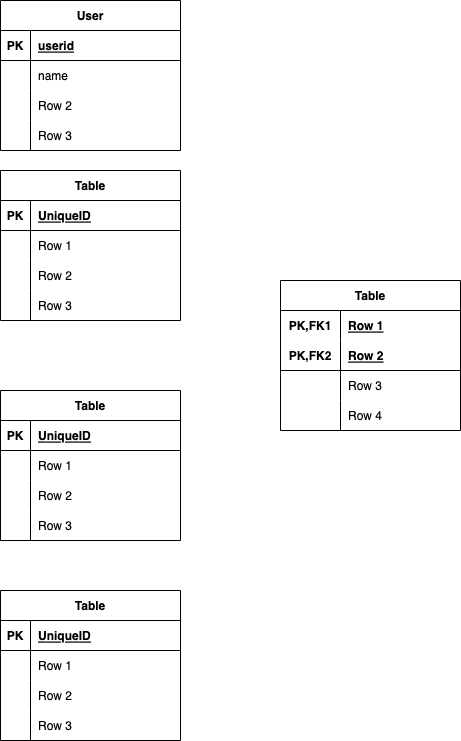

The diagram above was exported from draw.io. Its source (the exported page's mxGraphModel, read from the mxfile embedded in the PNG):
<mxGraphModel dx="976" dy="797" grid="1" gridSize="10" guides="1" tooltips="1" connect="1" arrows="1" fold="1" page="1" pageScale="1" pageWidth="850" pageHeight="1100" math="0" shadow="0">
  <root>
    <mxCell id="0" />
    <mxCell id="1" parent="0" />
    <mxCell id="2" value="User" style="shape=table;startSize=30;container=1;collapsible=1;childLayout=tableLayout;fixedRows=1;rowLines=0;fontStyle=1;align=center;resizeLast=1;" vertex="1" parent="1">
      <mxGeometry x="50" y="20" width="180" height="150" as="geometry" />
    </mxCell>
    <mxCell id="3" value="" style="shape=tableRow;horizontal=0;startSize=0;swimlaneHead=0;swimlaneBody=0;fillColor=none;collapsible=0;dropTarget=0;points=[[0,0.5],[1,0.5]];portConstraint=eastwest;top=0;left=0;right=0;bottom=1;" vertex="1" parent="2">
      <mxGeometry y="30" width="180" height="30" as="geometry" />
    </mxCell>
    <mxCell id="4" value="PK" style="shape=partialRectangle;connectable=0;fillColor=none;top=0;left=0;bottom=0;right=0;fontStyle=1;overflow=hidden;" vertex="1" parent="3">
      <mxGeometry width="30" height="30" as="geometry">
        <mxRectangle width="30" height="30" as="alternateBounds" />
      </mxGeometry>
    </mxCell>
    <mxCell id="5" value="userid" style="shape=partialRectangle;connectable=0;fillColor=none;top=0;left=0;bottom=0;right=0;align=left;spacingLeft=6;fontStyle=5;overflow=hidden;" vertex="1" parent="3">
      <mxGeometry x="30" width="150" height="30" as="geometry">
        <mxRectangle width="150" height="30" as="alternateBounds" />
      </mxGeometry>
    </mxCell>
    <mxCell id="6" value="" style="shape=tableRow;horizontal=0;startSize=0;swimlaneHead=0;swimlaneBody=0;fillColor=none;collapsible=0;dropTarget=0;points=[[0,0.5],[1,0.5]];portConstraint=eastwest;top=0;left=0;right=0;bottom=0;" vertex="1" parent="2">
      <mxGeometry y="60" width="180" height="30" as="geometry" />
    </mxCell>
    <mxCell id="7" value="" style="shape=partialRectangle;connectable=0;fillColor=none;top=0;left=0;bottom=0;right=0;editable=1;overflow=hidden;" vertex="1" parent="6">
      <mxGeometry width="30" height="30" as="geometry">
        <mxRectangle width="30" height="30" as="alternateBounds" />
      </mxGeometry>
    </mxCell>
    <mxCell id="8" value="name" style="shape=partialRectangle;connectable=0;fillColor=none;top=0;left=0;bottom=0;right=0;align=left;spacingLeft=6;overflow=hidden;" vertex="1" parent="6">
      <mxGeometry x="30" width="150" height="30" as="geometry">
        <mxRectangle width="150" height="30" as="alternateBounds" />
      </mxGeometry>
    </mxCell>
    <mxCell id="9" value="" style="shape=tableRow;horizontal=0;startSize=0;swimlaneHead=0;swimlaneBody=0;fillColor=none;collapsible=0;dropTarget=0;points=[[0,0.5],[1,0.5]];portConstraint=eastwest;top=0;left=0;right=0;bottom=0;" vertex="1" parent="2">
      <mxGeometry y="90" width="180" height="30" as="geometry" />
    </mxCell>
    <mxCell id="10" value="" style="shape=partialRectangle;connectable=0;fillColor=none;top=0;left=0;bottom=0;right=0;editable=1;overflow=hidden;" vertex="1" parent="9">
      <mxGeometry width="30" height="30" as="geometry">
        <mxRectangle width="30" height="30" as="alternateBounds" />
      </mxGeometry>
    </mxCell>
    <mxCell id="11" value="Row 2" style="shape=partialRectangle;connectable=0;fillColor=none;top=0;left=0;bottom=0;right=0;align=left;spacingLeft=6;overflow=hidden;" vertex="1" parent="9">
      <mxGeometry x="30" width="150" height="30" as="geometry">
        <mxRectangle width="150" height="30" as="alternateBounds" />
      </mxGeometry>
    </mxCell>
    <mxCell id="12" value="" style="shape=tableRow;horizontal=0;startSize=0;swimlaneHead=0;swimlaneBody=0;fillColor=none;collapsible=0;dropTarget=0;points=[[0,0.5],[1,0.5]];portConstraint=eastwest;top=0;left=0;right=0;bottom=0;" vertex="1" parent="2">
      <mxGeometry y="120" width="180" height="30" as="geometry" />
    </mxCell>
    <mxCell id="13" value="" style="shape=partialRectangle;connectable=0;fillColor=none;top=0;left=0;bottom=0;right=0;editable=1;overflow=hidden;" vertex="1" parent="12">
      <mxGeometry width="30" height="30" as="geometry">
        <mxRectangle width="30" height="30" as="alternateBounds" />
      </mxGeometry>
    </mxCell>
    <mxCell id="14" value="Row 3" style="shape=partialRectangle;connectable=0;fillColor=none;top=0;left=0;bottom=0;right=0;align=left;spacingLeft=6;overflow=hidden;" vertex="1" parent="12">
      <mxGeometry x="30" width="150" height="30" as="geometry">
        <mxRectangle width="150" height="30" as="alternateBounds" />
      </mxGeometry>
    </mxCell>
    <mxCell id="15" value="Table" style="shape=table;startSize=30;container=1;collapsible=1;childLayout=tableLayout;fixedRows=1;rowLines=0;fontStyle=1;align=center;resizeLast=1;" vertex="1" parent="1">
      <mxGeometry x="50" y="610" width="180" height="150" as="geometry" />
    </mxCell>
    <mxCell id="16" value="" style="shape=tableRow;horizontal=0;startSize=0;swimlaneHead=0;swimlaneBody=0;fillColor=none;collapsible=0;dropTarget=0;points=[[0,0.5],[1,0.5]];portConstraint=eastwest;top=0;left=0;right=0;bottom=1;" vertex="1" parent="15">
      <mxGeometry y="30" width="180" height="30" as="geometry" />
    </mxCell>
    <mxCell id="17" value="PK" style="shape=partialRectangle;connectable=0;fillColor=none;top=0;left=0;bottom=0;right=0;fontStyle=1;overflow=hidden;" vertex="1" parent="16">
      <mxGeometry width="30" height="30" as="geometry">
        <mxRectangle width="30" height="30" as="alternateBounds" />
      </mxGeometry>
    </mxCell>
    <mxCell id="18" value="UniqueID" style="shape=partialRectangle;connectable=0;fillColor=none;top=0;left=0;bottom=0;right=0;align=left;spacingLeft=6;fontStyle=5;overflow=hidden;" vertex="1" parent="16">
      <mxGeometry x="30" width="150" height="30" as="geometry">
        <mxRectangle width="150" height="30" as="alternateBounds" />
      </mxGeometry>
    </mxCell>
    <mxCell id="19" value="" style="shape=tableRow;horizontal=0;startSize=0;swimlaneHead=0;swimlaneBody=0;fillColor=none;collapsible=0;dropTarget=0;points=[[0,0.5],[1,0.5]];portConstraint=eastwest;top=0;left=0;right=0;bottom=0;" vertex="1" parent="15">
      <mxGeometry y="60" width="180" height="30" as="geometry" />
    </mxCell>
    <mxCell id="20" value="" style="shape=partialRectangle;connectable=0;fillColor=none;top=0;left=0;bottom=0;right=0;editable=1;overflow=hidden;" vertex="1" parent="19">
      <mxGeometry width="30" height="30" as="geometry">
        <mxRectangle width="30" height="30" as="alternateBounds" />
      </mxGeometry>
    </mxCell>
    <mxCell id="21" value="Row 1" style="shape=partialRectangle;connectable=0;fillColor=none;top=0;left=0;bottom=0;right=0;align=left;spacingLeft=6;overflow=hidden;" vertex="1" parent="19">
      <mxGeometry x="30" width="150" height="30" as="geometry">
        <mxRectangle width="150" height="30" as="alternateBounds" />
      </mxGeometry>
    </mxCell>
    <mxCell id="22" value="" style="shape=tableRow;horizontal=0;startSize=0;swimlaneHead=0;swimlaneBody=0;fillColor=none;collapsible=0;dropTarget=0;points=[[0,0.5],[1,0.5]];portConstraint=eastwest;top=0;left=0;right=0;bottom=0;" vertex="1" parent="15">
      <mxGeometry y="90" width="180" height="30" as="geometry" />
    </mxCell>
    <mxCell id="23" value="" style="shape=partialRectangle;connectable=0;fillColor=none;top=0;left=0;bottom=0;right=0;editable=1;overflow=hidden;" vertex="1" parent="22">
      <mxGeometry width="30" height="30" as="geometry">
        <mxRectangle width="30" height="30" as="alternateBounds" />
      </mxGeometry>
    </mxCell>
    <mxCell id="24" value="Row 2" style="shape=partialRectangle;connectable=0;fillColor=none;top=0;left=0;bottom=0;right=0;align=left;spacingLeft=6;overflow=hidden;" vertex="1" parent="22">
      <mxGeometry x="30" width="150" height="30" as="geometry">
        <mxRectangle width="150" height="30" as="alternateBounds" />
      </mxGeometry>
    </mxCell>
    <mxCell id="25" value="" style="shape=tableRow;horizontal=0;startSize=0;swimlaneHead=0;swimlaneBody=0;fillColor=none;collapsible=0;dropTarget=0;points=[[0,0.5],[1,0.5]];portConstraint=eastwest;top=0;left=0;right=0;bottom=0;" vertex="1" parent="15">
      <mxGeometry y="120" width="180" height="30" as="geometry" />
    </mxCell>
    <mxCell id="26" value="" style="shape=partialRectangle;connectable=0;fillColor=none;top=0;left=0;bottom=0;right=0;editable=1;overflow=hidden;" vertex="1" parent="25">
      <mxGeometry width="30" height="30" as="geometry">
        <mxRectangle width="30" height="30" as="alternateBounds" />
      </mxGeometry>
    </mxCell>
    <mxCell id="27" value="Row 3" style="shape=partialRectangle;connectable=0;fillColor=none;top=0;left=0;bottom=0;right=0;align=left;spacingLeft=6;overflow=hidden;" vertex="1" parent="25">
      <mxGeometry x="30" width="150" height="30" as="geometry">
        <mxRectangle width="150" height="30" as="alternateBounds" />
      </mxGeometry>
    </mxCell>
    <mxCell id="28" value="Table" style="shape=table;startSize=30;container=1;collapsible=1;childLayout=tableLayout;fixedRows=1;rowLines=0;fontStyle=1;align=center;resizeLast=1;" vertex="1" parent="1">
      <mxGeometry x="50" y="190" width="180" height="150" as="geometry" />
    </mxCell>
    <mxCell id="29" value="" style="shape=tableRow;horizontal=0;startSize=0;swimlaneHead=0;swimlaneBody=0;fillColor=none;collapsible=0;dropTarget=0;points=[[0,0.5],[1,0.5]];portConstraint=eastwest;top=0;left=0;right=0;bottom=1;" vertex="1" parent="28">
      <mxGeometry y="30" width="180" height="30" as="geometry" />
    </mxCell>
    <mxCell id="30" value="PK" style="shape=partialRectangle;connectable=0;fillColor=none;top=0;left=0;bottom=0;right=0;fontStyle=1;overflow=hidden;" vertex="1" parent="29">
      <mxGeometry width="30" height="30" as="geometry">
        <mxRectangle width="30" height="30" as="alternateBounds" />
      </mxGeometry>
    </mxCell>
    <mxCell id="31" value="UniqueID" style="shape=partialRectangle;connectable=0;fillColor=none;top=0;left=0;bottom=0;right=0;align=left;spacingLeft=6;fontStyle=5;overflow=hidden;" vertex="1" parent="29">
      <mxGeometry x="30" width="150" height="30" as="geometry">
        <mxRectangle width="150" height="30" as="alternateBounds" />
      </mxGeometry>
    </mxCell>
    <mxCell id="32" value="" style="shape=tableRow;horizontal=0;startSize=0;swimlaneHead=0;swimlaneBody=0;fillColor=none;collapsible=0;dropTarget=0;points=[[0,0.5],[1,0.5]];portConstraint=eastwest;top=0;left=0;right=0;bottom=0;" vertex="1" parent="28">
      <mxGeometry y="60" width="180" height="30" as="geometry" />
    </mxCell>
    <mxCell id="33" value="" style="shape=partialRectangle;connectable=0;fillColor=none;top=0;left=0;bottom=0;right=0;editable=1;overflow=hidden;" vertex="1" parent="32">
      <mxGeometry width="30" height="30" as="geometry">
        <mxRectangle width="30" height="30" as="alternateBounds" />
      </mxGeometry>
    </mxCell>
    <mxCell id="34" value="Row 1" style="shape=partialRectangle;connectable=0;fillColor=none;top=0;left=0;bottom=0;right=0;align=left;spacingLeft=6;overflow=hidden;" vertex="1" parent="32">
      <mxGeometry x="30" width="150" height="30" as="geometry">
        <mxRectangle width="150" height="30" as="alternateBounds" />
      </mxGeometry>
    </mxCell>
    <mxCell id="35" value="" style="shape=tableRow;horizontal=0;startSize=0;swimlaneHead=0;swimlaneBody=0;fillColor=none;collapsible=0;dropTarget=0;points=[[0,0.5],[1,0.5]];portConstraint=eastwest;top=0;left=0;right=0;bottom=0;" vertex="1" parent="28">
      <mxGeometry y="90" width="180" height="30" as="geometry" />
    </mxCell>
    <mxCell id="36" value="" style="shape=partialRectangle;connectable=0;fillColor=none;top=0;left=0;bottom=0;right=0;editable=1;overflow=hidden;" vertex="1" parent="35">
      <mxGeometry width="30" height="30" as="geometry">
        <mxRectangle width="30" height="30" as="alternateBounds" />
      </mxGeometry>
    </mxCell>
    <mxCell id="37" value="Row 2" style="shape=partialRectangle;connectable=0;fillColor=none;top=0;left=0;bottom=0;right=0;align=left;spacingLeft=6;overflow=hidden;" vertex="1" parent="35">
      <mxGeometry x="30" width="150" height="30" as="geometry">
        <mxRectangle width="150" height="30" as="alternateBounds" />
      </mxGeometry>
    </mxCell>
    <mxCell id="38" value="" style="shape=tableRow;horizontal=0;startSize=0;swimlaneHead=0;swimlaneBody=0;fillColor=none;collapsible=0;dropTarget=0;points=[[0,0.5],[1,0.5]];portConstraint=eastwest;top=0;left=0;right=0;bottom=0;" vertex="1" parent="28">
      <mxGeometry y="120" width="180" height="30" as="geometry" />
    </mxCell>
    <mxCell id="39" value="" style="shape=partialRectangle;connectable=0;fillColor=none;top=0;left=0;bottom=0;right=0;editable=1;overflow=hidden;" vertex="1" parent="38">
      <mxGeometry width="30" height="30" as="geometry">
        <mxRectangle width="30" height="30" as="alternateBounds" />
      </mxGeometry>
    </mxCell>
    <mxCell id="40" value="Row 3" style="shape=partialRectangle;connectable=0;fillColor=none;top=0;left=0;bottom=0;right=0;align=left;spacingLeft=6;overflow=hidden;" vertex="1" parent="38">
      <mxGeometry x="30" width="150" height="30" as="geometry">
        <mxRectangle width="150" height="30" as="alternateBounds" />
      </mxGeometry>
    </mxCell>
    <mxCell id="41" value="Table" style="shape=table;startSize=30;container=1;collapsible=1;childLayout=tableLayout;fixedRows=1;rowLines=0;fontStyle=1;align=center;resizeLast=1;" vertex="1" parent="1">
      <mxGeometry x="50" y="410" width="180" height="150" as="geometry" />
    </mxCell>
    <mxCell id="42" value="" style="shape=tableRow;horizontal=0;startSize=0;swimlaneHead=0;swimlaneBody=0;fillColor=none;collapsible=0;dropTarget=0;points=[[0,0.5],[1,0.5]];portConstraint=eastwest;top=0;left=0;right=0;bottom=1;" vertex="1" parent="41">
      <mxGeometry y="30" width="180" height="30" as="geometry" />
    </mxCell>
    <mxCell id="43" value="PK" style="shape=partialRectangle;connectable=0;fillColor=none;top=0;left=0;bottom=0;right=0;fontStyle=1;overflow=hidden;" vertex="1" parent="42">
      <mxGeometry width="30" height="30" as="geometry">
        <mxRectangle width="30" height="30" as="alternateBounds" />
      </mxGeometry>
    </mxCell>
    <mxCell id="44" value="UniqueID" style="shape=partialRectangle;connectable=0;fillColor=none;top=0;left=0;bottom=0;right=0;align=left;spacingLeft=6;fontStyle=5;overflow=hidden;" vertex="1" parent="42">
      <mxGeometry x="30" width="150" height="30" as="geometry">
        <mxRectangle width="150" height="30" as="alternateBounds" />
      </mxGeometry>
    </mxCell>
    <mxCell id="45" value="" style="shape=tableRow;horizontal=0;startSize=0;swimlaneHead=0;swimlaneBody=0;fillColor=none;collapsible=0;dropTarget=0;points=[[0,0.5],[1,0.5]];portConstraint=eastwest;top=0;left=0;right=0;bottom=0;" vertex="1" parent="41">
      <mxGeometry y="60" width="180" height="30" as="geometry" />
    </mxCell>
    <mxCell id="46" value="" style="shape=partialRectangle;connectable=0;fillColor=none;top=0;left=0;bottom=0;right=0;editable=1;overflow=hidden;" vertex="1" parent="45">
      <mxGeometry width="30" height="30" as="geometry">
        <mxRectangle width="30" height="30" as="alternateBounds" />
      </mxGeometry>
    </mxCell>
    <mxCell id="47" value="Row 1" style="shape=partialRectangle;connectable=0;fillColor=none;top=0;left=0;bottom=0;right=0;align=left;spacingLeft=6;overflow=hidden;" vertex="1" parent="45">
      <mxGeometry x="30" width="150" height="30" as="geometry">
        <mxRectangle width="150" height="30" as="alternateBounds" />
      </mxGeometry>
    </mxCell>
    <mxCell id="48" value="" style="shape=tableRow;horizontal=0;startSize=0;swimlaneHead=0;swimlaneBody=0;fillColor=none;collapsible=0;dropTarget=0;points=[[0,0.5],[1,0.5]];portConstraint=eastwest;top=0;left=0;right=0;bottom=0;" vertex="1" parent="41">
      <mxGeometry y="90" width="180" height="30" as="geometry" />
    </mxCell>
    <mxCell id="49" value="" style="shape=partialRectangle;connectable=0;fillColor=none;top=0;left=0;bottom=0;right=0;editable=1;overflow=hidden;" vertex="1" parent="48">
      <mxGeometry width="30" height="30" as="geometry">
        <mxRectangle width="30" height="30" as="alternateBounds" />
      </mxGeometry>
    </mxCell>
    <mxCell id="50" value="Row 2" style="shape=partialRectangle;connectable=0;fillColor=none;top=0;left=0;bottom=0;right=0;align=left;spacingLeft=6;overflow=hidden;" vertex="1" parent="48">
      <mxGeometry x="30" width="150" height="30" as="geometry">
        <mxRectangle width="150" height="30" as="alternateBounds" />
      </mxGeometry>
    </mxCell>
    <mxCell id="51" value="" style="shape=tableRow;horizontal=0;startSize=0;swimlaneHead=0;swimlaneBody=0;fillColor=none;collapsible=0;dropTarget=0;points=[[0,0.5],[1,0.5]];portConstraint=eastwest;top=0;left=0;right=0;bottom=0;" vertex="1" parent="41">
      <mxGeometry y="120" width="180" height="30" as="geometry" />
    </mxCell>
    <mxCell id="52" value="" style="shape=partialRectangle;connectable=0;fillColor=none;top=0;left=0;bottom=0;right=0;editable=1;overflow=hidden;" vertex="1" parent="51">
      <mxGeometry width="30" height="30" as="geometry">
        <mxRectangle width="30" height="30" as="alternateBounds" />
      </mxGeometry>
    </mxCell>
    <mxCell id="53" value="Row 3" style="shape=partialRectangle;connectable=0;fillColor=none;top=0;left=0;bottom=0;right=0;align=left;spacingLeft=6;overflow=hidden;" vertex="1" parent="51">
      <mxGeometry x="30" width="150" height="30" as="geometry">
        <mxRectangle width="150" height="30" as="alternateBounds" />
      </mxGeometry>
    </mxCell>
    <mxCell id="54" value="Table" style="shape=table;startSize=30;container=1;collapsible=1;childLayout=tableLayout;fixedRows=1;rowLines=0;fontStyle=1;align=center;resizeLast=1;" vertex="1" parent="1">
      <mxGeometry x="330" y="300" width="180" height="150" as="geometry" />
    </mxCell>
    <mxCell id="55" value="" style="shape=tableRow;horizontal=0;startSize=0;swimlaneHead=0;swimlaneBody=0;fillColor=none;collapsible=0;dropTarget=0;points=[[0,0.5],[1,0.5]];portConstraint=eastwest;top=0;left=0;right=0;bottom=0;" vertex="1" parent="54">
      <mxGeometry y="30" width="180" height="30" as="geometry" />
    </mxCell>
    <mxCell id="56" value="PK,FK1" style="shape=partialRectangle;connectable=0;fillColor=none;top=0;left=0;bottom=0;right=0;fontStyle=1;overflow=hidden;" vertex="1" parent="55">
      <mxGeometry width="60" height="30" as="geometry">
        <mxRectangle width="60" height="30" as="alternateBounds" />
      </mxGeometry>
    </mxCell>
    <mxCell id="57" value="Row 1" style="shape=partialRectangle;connectable=0;fillColor=none;top=0;left=0;bottom=0;right=0;align=left;spacingLeft=6;fontStyle=5;overflow=hidden;" vertex="1" parent="55">
      <mxGeometry x="60" width="120" height="30" as="geometry">
        <mxRectangle width="120" height="30" as="alternateBounds" />
      </mxGeometry>
    </mxCell>
    <mxCell id="58" value="" style="shape=tableRow;horizontal=0;startSize=0;swimlaneHead=0;swimlaneBody=0;fillColor=none;collapsible=0;dropTarget=0;points=[[0,0.5],[1,0.5]];portConstraint=eastwest;top=0;left=0;right=0;bottom=1;" vertex="1" parent="54">
      <mxGeometry y="60" width="180" height="30" as="geometry" />
    </mxCell>
    <mxCell id="59" value="PK,FK2" style="shape=partialRectangle;connectable=0;fillColor=none;top=0;left=0;bottom=0;right=0;fontStyle=1;overflow=hidden;" vertex="1" parent="58">
      <mxGeometry width="60" height="30" as="geometry">
        <mxRectangle width="60" height="30" as="alternateBounds" />
      </mxGeometry>
    </mxCell>
    <mxCell id="60" value="Row 2" style="shape=partialRectangle;connectable=0;fillColor=none;top=0;left=0;bottom=0;right=0;align=left;spacingLeft=6;fontStyle=5;overflow=hidden;" vertex="1" parent="58">
      <mxGeometry x="60" width="120" height="30" as="geometry">
        <mxRectangle width="120" height="30" as="alternateBounds" />
      </mxGeometry>
    </mxCell>
    <mxCell id="61" value="" style="shape=tableRow;horizontal=0;startSize=0;swimlaneHead=0;swimlaneBody=0;fillColor=none;collapsible=0;dropTarget=0;points=[[0,0.5],[1,0.5]];portConstraint=eastwest;top=0;left=0;right=0;bottom=0;" vertex="1" parent="54">
      <mxGeometry y="90" width="180" height="30" as="geometry" />
    </mxCell>
    <mxCell id="62" value="" style="shape=partialRectangle;connectable=0;fillColor=none;top=0;left=0;bottom=0;right=0;editable=1;overflow=hidden;" vertex="1" parent="61">
      <mxGeometry width="60" height="30" as="geometry">
        <mxRectangle width="60" height="30" as="alternateBounds" />
      </mxGeometry>
    </mxCell>
    <mxCell id="63" value="Row 3" style="shape=partialRectangle;connectable=0;fillColor=none;top=0;left=0;bottom=0;right=0;align=left;spacingLeft=6;overflow=hidden;" vertex="1" parent="61">
      <mxGeometry x="60" width="120" height="30" as="geometry">
        <mxRectangle width="120" height="30" as="alternateBounds" />
      </mxGeometry>
    </mxCell>
    <mxCell id="64" value="" style="shape=tableRow;horizontal=0;startSize=0;swimlaneHead=0;swimlaneBody=0;fillColor=none;collapsible=0;dropTarget=0;points=[[0,0.5],[1,0.5]];portConstraint=eastwest;top=0;left=0;right=0;bottom=0;" vertex="1" parent="54">
      <mxGeometry y="120" width="180" height="30" as="geometry" />
    </mxCell>
    <mxCell id="65" value="" style="shape=partialRectangle;connectable=0;fillColor=none;top=0;left=0;bottom=0;right=0;editable=1;overflow=hidden;" vertex="1" parent="64">
      <mxGeometry width="60" height="30" as="geometry">
        <mxRectangle width="60" height="30" as="alternateBounds" />
      </mxGeometry>
    </mxCell>
    <mxCell id="66" value="Row 4" style="shape=partialRectangle;connectable=0;fillColor=none;top=0;left=0;bottom=0;right=0;align=left;spacingLeft=6;overflow=hidden;" vertex="1" parent="64">
      <mxGeometry x="60" width="120" height="30" as="geometry">
        <mxRectangle width="120" height="30" as="alternateBounds" />
      </mxGeometry>
    </mxCell>
  </root>
</mxGraphModel>